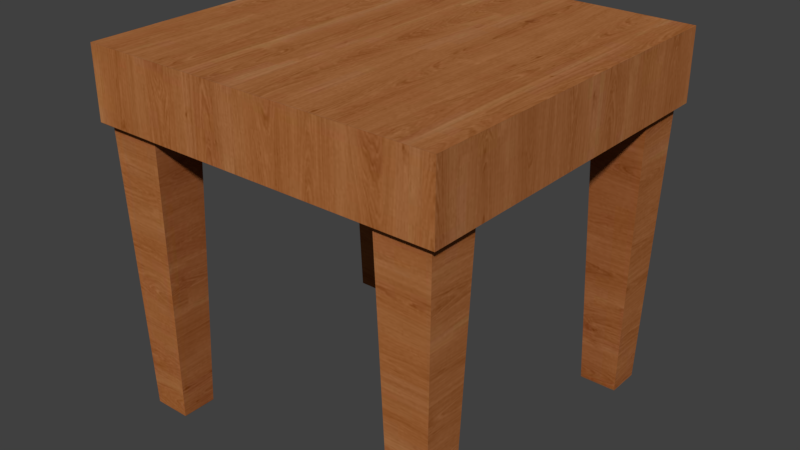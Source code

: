 # Source: Table.blend  (saved by Blender 2.78.0; exported with 4.5.12 LTS)
import bpy
from mathutils import Matrix  # noqa: F401  (used for matrix-valued properties, if any)

bpy.ops.wm.read_factory_settings(use_empty=True)
scene = bpy.context.scene
scene.name = 'Scene'

# ---- collections
col_collection_1 = bpy.data.collections.new('Collection 1'); scene.collection.children.link(col_collection_1)

# ---- images (referenced by path relative to the original .blend; pixels are not part of the script)
import os
ASSET_DIR = os.environ.get("B2B_ASSET_DIR", "")  # directory of the original .blend (textures are referenced by path, not embedded)
HERE = os.path.dirname(os.path.abspath(__file__))  # packed textures are extracted next to this script under _unpacked/

def load_image(name, relpath, width, height, colorspace="sRGB"):
    """Load a texture the original file referenced (path relative to the .blend, or extracted next to this script)."""
    p = next((c for c in (os.path.join(HERE, relpath), os.path.join(ASSET_DIR, relpath)) if relpath and os.path.exists(c)), "")
    if p:
        img = bpy.data.images.load(p, check_existing=True)
        img.name = name
    else:  # same state as the original file: an image datablock whose file is absent (Cycles renders it pink)
        img = bpy.data.images.new(name, width, height)
        img.source = "FILE"
        img.filepath = "//" + (relpath or name)
    img.colorspace_settings.name = colorspace
    return img
img_tabletex_jpg = load_image('TableTex.jpg', '_unpacked/TableTex.809f9f73.jpg', 1024, 1024, 'sRGB')

# ---- materials (node trees are filled in below, after node groups)
mat_table = bpy.data.materials.new('Table')
mat_table.alpha_threshold = 0.0
mat_table.roughness = 0.5
mat_table.line_color = (0.0, 0.0, 0.0, 1.0)

# ---- material node trees
mat_table.use_nodes = True; mat_table.node_tree.nodes.clear()
_N = mat_table.node_tree.nodes; _L = mat_table.node_tree.links
n0 = _N.new('ShaderNodeOutputMaterial'); n0.name = 'Material Output'; n0.location = (300, 300)
n1 = _N.new('ShaderNodeBsdfDiffuse'); n1.name = 'Diffuse BSDF'; n1.location = (10, 300)
n2 = _N.new('ShaderNodeTexImage'); n2.name = 'Image Texture'; n2.location = (-180, 300)
n2.width = 140
n2.image = img_tabletex_jpg
_L.new(n1.outputs[0], n0.inputs[0])
_L.new(n2.outputs[0], n1.inputs[0])
n0.is_active_output = True

# ---- world
world_world = bpy.data.worlds.new('World'); scene.world = world_world
world_world.color = (0.05088, 0.05088, 0.05088)
world_world.use_sun_shadow = False
world_world.sun_shadow_jitter_overblur = 0.0
world_world.cycles.sampling_method = 'MANUAL'

# ---- meshes
me_cube = bpy.data.meshes.new('Cube')
me_cube.from_pydata([(0.5, 0.5, 0.8047), (0.5, -0.5, 0.8047), (-0.5, -0.5, 0.8047), (-0.5, 0.5, 0.8047), (0.5, 0.5, 1.001), (0.5, -0.5, 1.001), (-0.5, -0.5, 1.001), (-0.5, 0.5, 1.001), (0.5, 0.3224, 0.8047), (0.5, -0.3224, 0.8047), (-0.5, -0.3224, 0.8047), (-0.5, 0.3224, 0.8047), (0.5, 0.3224, 1.001), (0.5, -0.3224, 1.001), (-0.5, -0.3224, 1.001), (-0.5, 0.3224, 1.001), (0.3083, 0.5, 0.8047), (-0.3083, 0.5, 0.8047), (0.3083, -0.5, 0.8047), (-0.3083, -0.5, 0.8047), (0.3083, 0.5, 1.001), (-0.3083, 0.5, 1.001), (0.3083, -0.5, 1.001), (-0.3083, -0.5, 1.001), (-0.3083, 0.3224, 1.001), (0.3083, 0.3224, 1.001), (-0.3083, -0.3224, 1.001), (0.3083, -0.3224, 1.001), (0.3083, 0.3224, 0.8047), (-0.3083, 0.3224, 0.8047), (0.3083, -0.3224, 0.8047), (-0.3083, -0.3224, 0.8047), (0.479, -0.3419, 0.8047), (0.479, -0.4805, 0.8047), (-0.3293, 0.4805, 0.8047), (-0.479, 0.4805, 0.8047), (-0.3293, -0.4805, 0.8047), (-0.479, -0.4805, 0.8047), (-0.479, 0.3419, 0.8047), (0.479, 0.4805, 0.8047), (0.479, 0.3419, 0.8047), (-0.479, -0.3419, 0.8047), (-0.3293, 0.3419, 0.8047), (-0.3293, -0.3419, 0.8047), (0.3293, 0.4805, 0.8047), (0.3293, -0.4805, 0.8047), (0.3293, 0.3419, 0.8047), (0.3293, -0.3419, 0.8047), (0.4564, -0.3628, 0.0005294), (0.4564, -0.4596, 0.0005294), (-0.3519, 0.4596, 0.0005294), (-0.4564, 0.4596, 0.0005294), (-0.3519, -0.4596, 0.0005294), (-0.4564, -0.4596, 0.0005294), (-0.4564, 0.3628, 0.0005294), (0.4564, 0.4596, 0.0005294), (0.4564, 0.3628, 0.0005294), (-0.4564, -0.3628, 0.0005294), (-0.3519, 0.3628, 0.0005294), (-0.3519, -0.3628, 0.0005294), (0.3519, 0.4596, 0.0005294), (0.3519, -0.4596, 0.0005294), (0.3519, 0.3628, 0.0005294), (0.3519, -0.3628, 0.0005294)], [], [(29, 11, 38, 42), (26, 14, 6, 23), (9, 13, 5, 1), (19, 23, 6, 2), (11, 15, 7, 3), (21, 17, 3, 7), (2, 6, 14, 10), (10, 14, 15, 11), (0, 4, 12, 8), (8, 12, 13, 9), (21, 7, 15, 24), (24, 15, 14, 26), (8, 28, 46, 40), (29, 31, 10, 11), (8, 9, 30, 28), (28, 30, 31, 29), (19, 2, 37, 36), (16, 28, 29, 17), (12, 25, 27, 13), (25, 24, 26, 27), (4, 20, 25, 12), (20, 21, 24, 25), (4, 0, 16, 20), (20, 16, 17, 21), (1, 5, 22, 18), (18, 22, 23, 19), (13, 27, 22, 5), (27, 26, 23, 22), (17, 29, 42, 34), (30, 18, 19, 31), (47, 32, 48, 63), (38, 35, 51, 54), (40, 46, 62, 56), (36, 37, 53, 52), (0, 8, 40, 39), (10, 31, 43, 41), (11, 3, 35, 38), (30, 9, 32, 47), (16, 0, 39, 44), (18, 30, 47, 45), (2, 10, 41, 37), (31, 19, 36, 43), (9, 1, 33, 32), (1, 18, 45, 33), (3, 17, 34, 35), (28, 16, 44, 46), (59, 52, 53, 57), (50, 58, 54, 51), (55, 56, 62, 60), (48, 49, 61, 63), (39, 40, 56, 55), (46, 44, 60, 62), (37, 41, 57, 53), (34, 42, 58, 50), (42, 38, 54, 58), (45, 47, 63, 61), (41, 43, 59, 57), (32, 33, 49, 48), (43, 36, 52, 59), (44, 39, 55, 60), (35, 34, 50, 51), (33, 45, 61, 49)])
_uv = me_cube.uv_layers.new(name='UVMap')
_uv.uv.foreach_set('vector', [0.461, 0.4042, 0.461, 0.5, 0.4534, 0.4895, 0.4534, 0.4147, 0.3219, 0.09585, 0.3219, 1.192e-07, 0.3915, 8.941e-08, 0.3915, 0.09585, 0.23, 0.5888, 0.1533, 0.5888, 0.1533, 0.5, 0.23, 0.5, 4.667e-08, 0.9042, 0.07666, 0.9042, 0.07666, 1.0, 0.0, 1.0, 0.3066, 0.5888, 0.23, 0.5888, 0.23, 0.5, 0.3066, 0.5, 0.07666, 0.9042, 0.1533, 0.9042, 0.1533, 1.0, 0.07666, 1.0, 0.3066, 1.0, 0.23, 1.0, 0.23, 0.9112, 0.3066, 0.9112, 0.3066, 0.9112, 0.23, 0.9112, 0.23, 0.5888, 0.3066, 0.5888, 0.23, 1.0, 0.1533, 1.0, 0.1533, 0.9112, 0.23, 0.9112, 0.23, 0.9112, 0.1533, 0.9112, 0.1533, 0.5888, 0.23, 0.5888, 5.833e-08, 0.09585, 3.5e-08, 4.47e-08, 0.06952, 0.0, 0.06952, 0.09585, 0.06952, 0.09585, 0.06952, 0.0, 0.3219, 1.192e-07, 0.3219, 0.09585, 0.461, 7.451e-08, 0.461, 0.09585, 0.4534, 0.08533, 0.4534, 0.01052, 0.461, 0.4042, 0.7134, 0.4042, 0.7134, 0.5, 0.461, 0.5, 0.461, 7.451e-08, 0.7134, 4.47e-08, 0.7134, 0.09585, 0.461, 0.09585, 0.461, 0.09585, 0.7134, 0.09585, 0.7134, 0.4042, 0.461, 0.4042, 0.7829, 0.4042, 0.7829, 0.5, 0.7753, 0.4895, 0.7753, 0.4147, 0.3915, 0.09585, 0.461, 0.09585, 0.461, 0.4042, 0.3915, 0.4042, 0.06952, 0.5, 0.06952, 0.4042, 0.3219, 0.4042, 0.3219, 0.5, 0.06952, 0.4042, 0.06952, 0.09585, 0.3219, 0.09585, 0.3219, 0.4042, 2.333e-08, 0.5, 0.0, 0.4042, 0.06952, 0.4042, 0.06952, 0.5, 0.0, 0.4042, 5.833e-08, 0.09585, 0.06952, 0.09585, 0.06952, 0.4042, 0.07666, 0.5, 0.1533, 0.5, 0.1533, 0.5958, 0.07666, 0.5958, 0.07666, 0.5958, 0.1533, 0.5958, 0.1533, 0.9042, 0.07666, 0.9042, 1.4e-07, 0.5, 0.07666, 0.5, 0.07666, 0.5958, 1.167e-07, 0.5958, 1.167e-07, 0.5958, 0.07666, 0.5958, 0.07666, 0.9042, 4.667e-08, 0.9042, 0.3219, 0.5, 0.3219, 0.4042, 0.3915, 0.4042, 0.3915, 0.5, 0.3219, 0.4042, 0.3219, 0.09585, 0.3915, 0.09585, 0.3915, 0.4042, 0.3915, 0.4042, 0.461, 0.4042, 0.4534, 0.4147, 0.3991, 0.4147, 0.7134, 0.09585, 0.7829, 0.09585, 0.7829, 0.4042, 0.7134, 0.4042, 0.6581, 0.9022, 0.5995, 0.9022, 0.6083, 0.5, 0.6492, 0.5, 1.0, 0.4022, 0.9457, 0.4022, 0.9539, 3.399e-08, 0.9918, 0.0, 0.3652, 0.5, 0.4238, 0.5, 0.4149, 0.9022, 0.3741, 0.9022, 0.6581, 0.5, 0.7166, 0.5, 0.7078, 0.9022, 0.6669, 0.9022, 0.3915, 8.941e-08, 0.461, 7.451e-08, 0.4534, 0.01052, 0.3991, 0.01052, 0.7134, 0.5, 0.7134, 0.4042, 0.7211, 0.4147, 0.7211, 0.4895, 0.461, 0.5, 0.3915, 0.5, 0.3991, 0.4895, 0.4534, 0.4895, 0.7134, 0.09585, 0.7134, 4.47e-08, 0.7211, 0.01052, 0.7211, 0.08533, 0.3915, 0.09585, 0.3915, 8.941e-08, 0.3991, 0.01052, 0.3991, 0.08533, 0.7829, 0.09585, 0.7134, 0.09585, 0.7211, 0.08533, 0.7753, 0.08533, 0.7829, 0.5, 0.7134, 0.5, 0.7211, 0.4895, 0.7753, 0.4895, 0.7134, 0.4042, 0.7829, 0.4042, 0.7753, 0.4147, 0.7211, 0.4147, 0.7134, 4.47e-08, 0.7829, 0.0, 0.7753, 0.01052, 0.7211, 0.01052, 0.7829, 0.0, 0.7829, 0.09585, 0.7753, 0.08533, 0.7753, 0.01052, 0.3915, 0.5, 0.3915, 0.4042, 0.3991, 0.4147, 0.3991, 0.4895, 0.461, 0.09585, 0.3915, 0.09585, 0.3991, 0.08533, 0.4534, 0.08533, 0.3445, 0.9544, 0.3066, 0.9544, 0.3066, 0.9022, 0.3445, 0.9022, 0.4203, 0.9544, 0.3824, 0.9544, 0.3824, 0.9022, 0.4203, 0.9022, 0.4238, 0.9022, 0.4617, 0.9022, 0.4617, 0.9544, 0.4238, 0.9544, 0.3445, 0.9022, 0.3824, 0.9022, 0.3824, 0.9544, 0.3445, 0.9544, 0.8837, 0.9022, 0.8295, 0.9022, 0.8377, 0.5, 0.8755, 0.5, 0.9457, 0.4022, 0.8915, 0.4022, 0.8997, 3.423e-08, 0.9375, 0.0, 0.7752, 0.5, 0.8295, 0.5, 0.8213, 0.9022, 0.7834, 0.9022, 0.9923, 0.9022, 0.938, 0.9022, 0.9462, 0.5, 0.9841, 0.5, 0.5409, 0.5, 0.5995, 0.5, 0.5907, 0.9022, 0.5498, 0.9022, 0.8915, 0.4022, 0.8372, 0.4022, 0.8454, 1.932e-08, 0.8833, 0.0, 0.4824, 0.5, 0.5409, 0.5, 0.5321, 0.9022, 0.4912, 0.9022, 0.8837, 0.5, 0.938, 0.5, 0.9298, 0.9022, 0.8919, 0.9022, 0.8372, 0.4022, 0.7829, 0.4022, 0.7911, 0.0, 0.829, 3.842e-08, 0.7166, 0.5, 0.7752, 0.5, 0.7664, 0.9022, 0.7255, 0.9022, 0.4238, 0.5, 0.4824, 0.5, 0.4735, 0.9022, 0.4326, 0.9022, 0.3066, 0.5, 0.3652, 0.5, 0.3564, 0.9022, 0.3155, 0.9022])
me_cube.materials.append(mat_table)
me_cube.use_remesh_preserve_volume = False
me_cube.use_remesh_preserve_attributes = False
me_cube.use_mirror_vertex_groups = False
me_cube.update()

# ---- objects
ob_table = bpy.data.objects.new('Table', me_cube)

# ---- transforms, parenting, visibility, modifiers, constraints
ob_table.location = (0.0, 0.0, 0.0)
ob_table.lock_rotations_4d = False
ob_table.empty_display_type = 'ARROWS'
ob_table.lineart.crease_threshold = 0.0

# ---- collection membership
col_collection_1.objects.link(ob_table)

# ---- scene / render settings (as saved in the file)
scene.frame_start = 1; scene.frame_end = 250; scene.frame_set(1)
scene.render.engine = 'CYCLES'
scene.render.resolution_percentage = 50
scene.render.dither_intensity = 0.0
scene.cycles.use_denoising = False
scene.cycles.samples = 128
scene.cycles.sampling_pattern = 'TABULATED_SOBOL'
scene.cycles.light_sampling_threshold = 0.0
scene.cycles.use_adaptive_sampling = False
scene.cycles.use_light_tree = False
scene.cycles.blur_glossy = 0.0
scene.cycles.sample_clamp_indirect = 0.0
scene.view_settings.view_transform = 'Standard'
bpy.context.view_layer.update()

# ---- added for rendering (the .blend has no active camera and no usable light): camera, sun
cam_auto = bpy.data.cameras.new('AutoCamera')
cam_auto.lens = 50.0
cam_auto.sensor_width = 36.0
cam_auto.clip_end = 1000.0
ob_auto_camera = bpy.data.objects.new('AutoCamera', cam_auto)
scene.collection.objects.link(ob_auto_camera)
ob_auto_camera.location = (1.60254, -1.92304, 1.78256)
ob_auto_camera.rotation_euler = (1.09748, -7.21219e-08, 0.694738)
scene.camera = ob_auto_camera
light_auto_sun = bpy.data.lights.new('AutoSun', 'SUN')
light_auto_sun.energy = 3.0
light_auto_sun.angle = 0.0523599
ob_auto_sun = bpy.data.objects.new('AutoSun', light_auto_sun)
scene.collection.objects.link(ob_auto_sun)
ob_auto_sun.rotation_euler = (0.872665, 0.174533, 0.523599)
bpy.context.view_layer.update()
